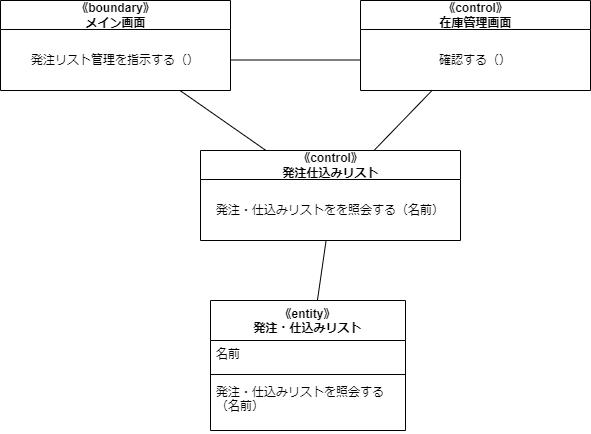

The diagram above was exported from draw.io. Its source (the exported page's mxGraphModel, read from the mxfile embedded in the PNG):
<mxGraphModel dx="1364" dy="1785" grid="1" gridSize="10" guides="1" tooltips="1" connect="1" arrows="1" fold="1" page="1" pageScale="1" pageWidth="827" pageHeight="1169" math="0" shadow="0">
  <root>
    <mxCell id="0" />
    <mxCell id="1" parent="0" />
    <mxCell id="15" value="《control》&lt;br&gt;発注仕込みリスト" style="swimlane;fontStyle=1;align=center;verticalAlign=middle;childLayout=stackLayout;horizontal=1;startSize=29;horizontalStack=0;resizeParent=1;resizeParentMax=0;resizeLast=0;collapsible=0;marginBottom=0;html=1;" parent="1" vertex="1">
      <mxGeometry x="170" y="-30" width="260" height="90" as="geometry" />
    </mxCell>
    <mxCell id="16" value="発注・仕込みリストをを照会する（名前）" style="text;html=1;strokeColor=none;fillColor=none;align=center;verticalAlign=middle;spacingLeft=4;spacingRight=4;overflow=hidden;rotatable=0;points=[[0,0.5],[1,0.5]];portConstraint=eastwest;" parent="15" vertex="1">
      <mxGeometry y="29" width="260" height="61" as="geometry" />
    </mxCell>
    <mxCell id="17" style="edgeStyle=none;html=1;endArrow=none;endFill=0;" parent="1" source="18" target="15" edge="1">
      <mxGeometry relative="1" as="geometry" />
    </mxCell>
    <mxCell id="18" value="《boundary》&lt;br&gt;メイン画面" style="swimlane;fontStyle=1;align=center;verticalAlign=middle;childLayout=stackLayout;horizontal=1;startSize=29;horizontalStack=0;resizeParent=1;resizeParentMax=0;resizeLast=0;collapsible=0;marginBottom=0;html=1;" parent="1" vertex="1">
      <mxGeometry x="-30" y="-180" width="230" height="90" as="geometry" />
    </mxCell>
    <mxCell id="19" value="発注リスト管理を指示する（）" style="text;html=1;strokeColor=none;fillColor=none;align=center;verticalAlign=middle;spacingLeft=4;spacingRight=4;overflow=hidden;rotatable=0;points=[[0,0.5],[1,0.5]];portConstraint=eastwest;" parent="18" vertex="1">
      <mxGeometry y="29" width="230" height="61" as="geometry" />
    </mxCell>
    <mxCell id="20" style="edgeStyle=none;html=1;endArrow=none;endFill=0;" parent="1" source="21" target="15" edge="1">
      <mxGeometry relative="1" as="geometry" />
    </mxCell>
    <mxCell id="21" value="《control》&lt;br&gt;在庫管理画面" style="swimlane;fontStyle=1;align=center;verticalAlign=middle;childLayout=stackLayout;horizontal=1;startSize=29;horizontalStack=0;resizeParent=1;resizeParentMax=0;resizeLast=0;collapsible=0;marginBottom=0;html=1;" parent="1" vertex="1">
      <mxGeometry x="330" y="-180" width="230" height="90" as="geometry" />
    </mxCell>
    <mxCell id="22" value="確認する（）" style="text;html=1;strokeColor=none;fillColor=none;align=center;verticalAlign=middle;spacingLeft=4;spacingRight=4;overflow=hidden;rotatable=0;points=[[0,0.5],[1,0.5]];portConstraint=eastwest;" parent="21" vertex="1">
      <mxGeometry y="29" width="230" height="61" as="geometry" />
    </mxCell>
    <mxCell id="23" style="edgeStyle=none;html=1;entryX=0;entryY=0.5;entryDx=0;entryDy=0;endArrow=none;endFill=0;" parent="1" source="19" target="22" edge="1">
      <mxGeometry relative="1" as="geometry" />
    </mxCell>
    <mxCell id="24" value="《entity》&#10;発注・仕込みリスト" style="swimlane;fontStyle=1;align=center;verticalAlign=top;childLayout=stackLayout;horizontal=1;startSize=40;horizontalStack=0;resizeParent=1;resizeParentMax=0;resizeLast=0;collapsible=1;marginBottom=0;" parent="1" vertex="1">
      <mxGeometry x="180" y="120" width="195" height="130" as="geometry" />
    </mxCell>
    <mxCell id="25" value="名前" style="text;strokeColor=none;fillColor=none;align=left;verticalAlign=top;spacingLeft=4;spacingRight=4;overflow=hidden;rotatable=0;points=[[0,0.5],[1,0.5]];portConstraint=eastwest;" parent="24" vertex="1">
      <mxGeometry y="40" width="195" height="30" as="geometry" />
    </mxCell>
    <mxCell id="26" value="" style="line;strokeWidth=1;fillColor=none;align=left;verticalAlign=middle;spacingTop=-1;spacingLeft=3;spacingRight=3;rotatable=0;labelPosition=right;points=[];portConstraint=eastwest;strokeColor=inherit;" parent="24" vertex="1">
      <mxGeometry y="70" width="195" height="8" as="geometry" />
    </mxCell>
    <mxCell id="27" value="発注・仕込みリストを照会する&#10;（名前）" style="text;strokeColor=none;fillColor=none;align=left;verticalAlign=top;spacingLeft=4;spacingRight=4;overflow=hidden;rotatable=0;points=[[0,0.5],[1,0.5]];portConstraint=eastwest;" parent="24" vertex="1">
      <mxGeometry y="78" width="195" height="52" as="geometry" />
    </mxCell>
    <mxCell id="31" style="edgeStyle=none;html=1;endArrow=none;endFill=0;" parent="1" source="16" target="24" edge="1">
      <mxGeometry relative="1" as="geometry" />
    </mxCell>
  </root>
</mxGraphModel>